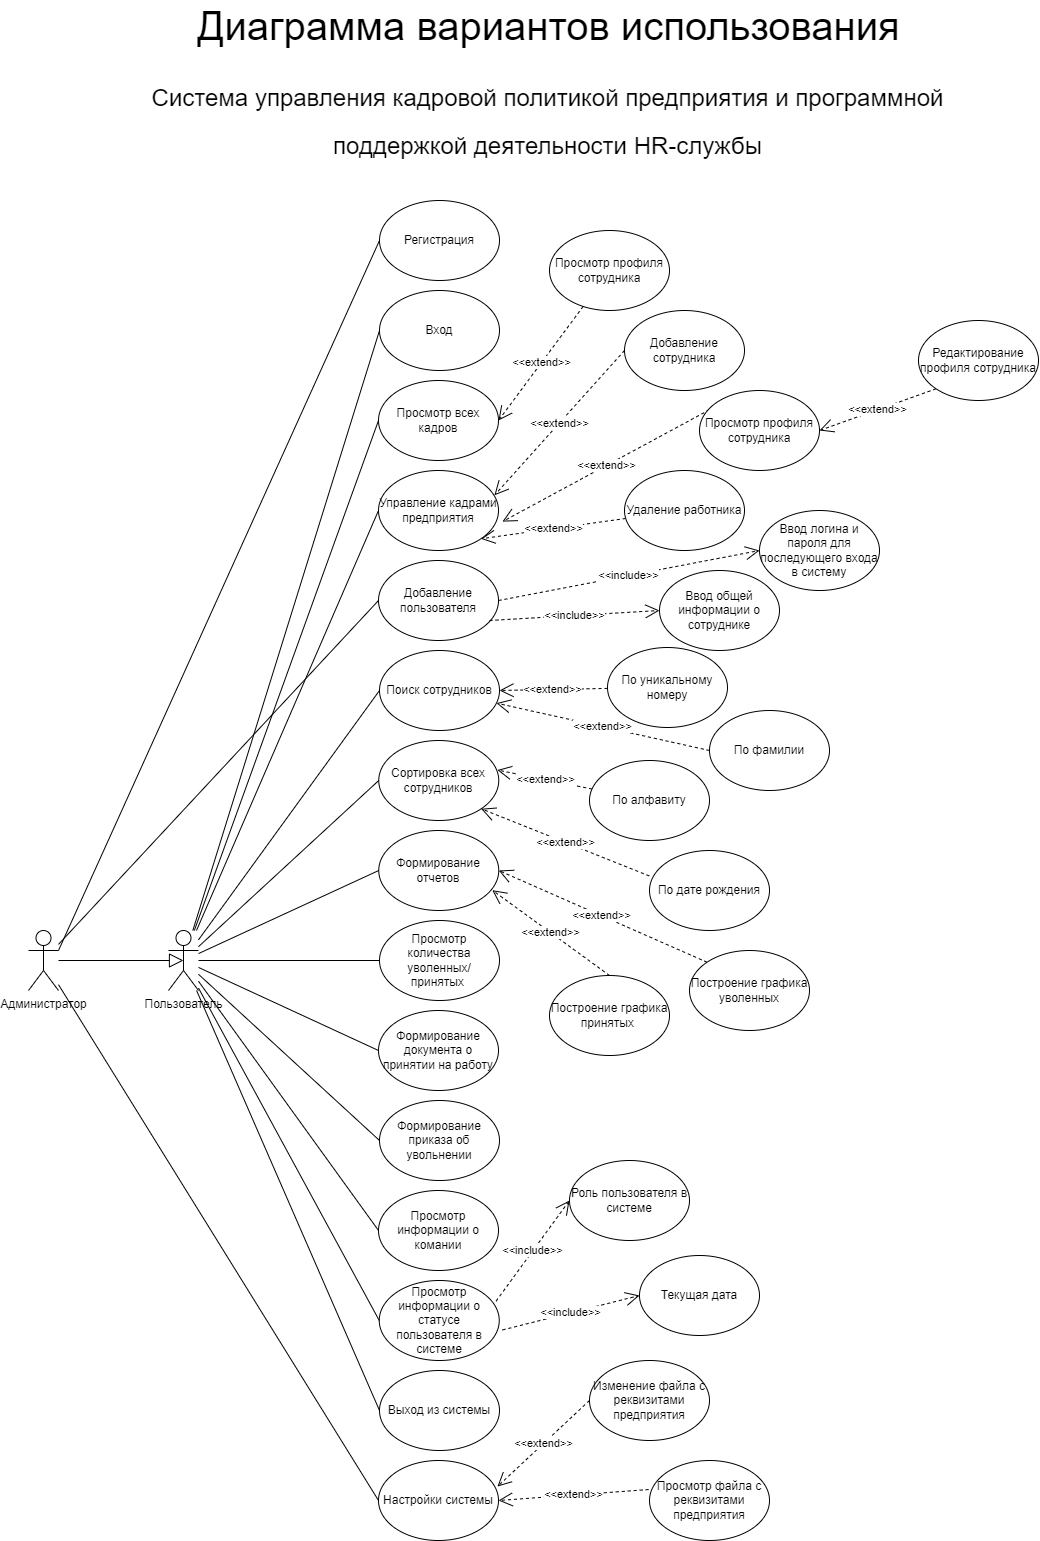

The diagram above was exported from draw.io. Its source (the exported page's mxGraphModel, read from the mxfile embedded in the PNG):
<mxGraphModel dx="4102" dy="2482" grid="1" gridSize="10" guides="1" tooltips="1" connect="1" arrows="1" fold="1" page="1" pageScale="1" pageWidth="827" pageHeight="1169" math="0" shadow="0">
  <root>
    <mxCell id="0" />
    <mxCell id="1" parent="0" />
    <mxCell id="_JtrXG1lb5MobQEcISge-1" value="&lt;font style=&quot;font-size: 40px;&quot;&gt;Диаграмма вариантов использования&lt;/font&gt;" style="text;html=1;align=center;verticalAlign=middle;resizable=0;points=[];autosize=1;fontSize=40;" parent="1" vertex="1">
      <mxGeometry x="-1170" y="-1080" width="720" height="50" as="geometry" />
    </mxCell>
    <mxCell id="hMvlB8O6uAJiymLurztA-70" value="Управление кадрами предприятия" style="ellipse;whiteSpace=wrap;html=1;" parent="1" vertex="1">
      <mxGeometry x="-980" y="-610" width="120" height="80" as="geometry" />
    </mxCell>
    <mxCell id="hMvlB8O6uAJiymLurztA-71" value="&amp;lt;&amp;lt;extend&amp;gt;&amp;gt;" style="edgeStyle=none;rounded=0;orthogonalLoop=1;jettySize=auto;html=1;exitX=0;exitY=0;exitDx=0;exitDy=0;entryX=1;entryY=0.5;entryDx=0;entryDy=0;endArrow=open;endFill=0;endSize=12;dashed=1;" parent="1" source="hMvlB8O6uAJiymLurztA-72" target="hMvlB8O6uAJiymLurztA-140" edge="1">
      <mxGeometry relative="1" as="geometry" />
    </mxCell>
    <mxCell id="hMvlB8O6uAJiymLurztA-72" value="Построение графика уволенных" style="ellipse;whiteSpace=wrap;html=1;" parent="1" vertex="1">
      <mxGeometry x="-669" y="-130" width="120" height="80" as="geometry" />
    </mxCell>
    <mxCell id="hMvlB8O6uAJiymLurztA-73" value="Настройки системы" style="ellipse;whiteSpace=wrap;html=1;" parent="1" vertex="1">
      <mxGeometry x="-980" y="380" width="120" height="80" as="geometry" />
    </mxCell>
    <mxCell id="hMvlB8O6uAJiymLurztA-74" value="Выход из системы" style="ellipse;whiteSpace=wrap;html=1;" parent="1" vertex="1">
      <mxGeometry x="-979" y="290" width="120" height="80" as="geometry" />
    </mxCell>
    <mxCell id="hMvlB8O6uAJiymLurztA-75" value="Просмотр количества уволенных/принятых&amp;nbsp;" style="ellipse;whiteSpace=wrap;html=1;" parent="1" vertex="1">
      <mxGeometry x="-979" y="-160" width="120" height="80" as="geometry" />
    </mxCell>
    <mxCell id="hMvlB8O6uAJiymLurztA-76" value="Добавление пользователя" style="ellipse;whiteSpace=wrap;html=1;" parent="1" vertex="1">
      <mxGeometry x="-980" y="-520" width="120" height="80" as="geometry" />
    </mxCell>
    <mxCell id="hMvlB8O6uAJiymLurztA-77" value="Формирование документа о принятии на работу" style="ellipse;whiteSpace=wrap;html=1;" parent="1" vertex="1">
      <mxGeometry x="-980" y="-70" width="120" height="80" as="geometry" />
    </mxCell>
    <mxCell id="hMvlB8O6uAJiymLurztA-78" value="Формирование приказа об увольнении" style="ellipse;whiteSpace=wrap;html=1;" parent="1" vertex="1">
      <mxGeometry x="-979" y="20" width="120" height="80" as="geometry" />
    </mxCell>
    <mxCell id="hMvlB8O6uAJiymLurztA-79" value="&amp;lt;&amp;lt;extend&amp;gt;&amp;gt;" style="edgeStyle=none;rounded=0;orthogonalLoop=1;jettySize=auto;html=1;exitX=0;exitY=0.5;exitDx=0;exitDy=0;entryX=0.991;entryY=0.326;entryDx=0;entryDy=0;endArrow=open;endFill=0;endSize=12;entryPerimeter=0;dashed=1;" parent="1" source="hMvlB8O6uAJiymLurztA-80" target="hMvlB8O6uAJiymLurztA-73" edge="1">
      <mxGeometry relative="1" as="geometry" />
    </mxCell>
    <mxCell id="hMvlB8O6uAJiymLurztA-80" value="Изменение файла с реквизитами предприятия" style="ellipse;whiteSpace=wrap;html=1;" parent="1" vertex="1">
      <mxGeometry x="-769" y="280" width="120" height="80" as="geometry" />
    </mxCell>
    <mxCell id="hMvlB8O6uAJiymLurztA-81" value="Вход" style="ellipse;whiteSpace=wrap;html=1;" parent="1" vertex="1">
      <mxGeometry x="-979" y="-790" width="120" height="80" as="geometry" />
    </mxCell>
    <mxCell id="hMvlB8O6uAJiymLurztA-82" value="Регистрация" style="ellipse;whiteSpace=wrap;html=1;" parent="1" vertex="1">
      <mxGeometry x="-979" y="-880" width="120" height="80" as="geometry" />
    </mxCell>
    <mxCell id="hMvlB8O6uAJiymLurztA-83" value="&amp;lt;&amp;lt;include&amp;gt;&amp;gt;" style="edgeStyle=none;rounded=0;orthogonalLoop=1;jettySize=auto;html=1;exitX=1.027;exitY=0.618;exitDx=0;exitDy=0;entryX=0;entryY=0.5;entryDx=0;entryDy=0;endArrow=open;endFill=0;endSize=12;exitPerimeter=0;dashed=1;" parent="1" source="hMvlB8O6uAJiymLurztA-85" target="hMvlB8O6uAJiymLurztA-148" edge="1">
      <mxGeometry relative="1" as="geometry" />
    </mxCell>
    <mxCell id="hMvlB8O6uAJiymLurztA-84" value="&amp;lt;&amp;lt;include&amp;gt;&amp;gt;" style="edgeStyle=none;rounded=0;orthogonalLoop=1;jettySize=auto;html=1;exitX=0.974;exitY=0.257;exitDx=0;exitDy=0;entryX=0;entryY=0.5;entryDx=0;entryDy=0;endArrow=open;endFill=0;endSize=12;exitPerimeter=0;dashed=1;" parent="1" source="hMvlB8O6uAJiymLurztA-85" target="hMvlB8O6uAJiymLurztA-147" edge="1">
      <mxGeometry relative="1" as="geometry" />
    </mxCell>
    <mxCell id="hMvlB8O6uAJiymLurztA-85" value="Просмотр информации о статусе пользователя в системе" style="ellipse;whiteSpace=wrap;html=1;" parent="1" vertex="1">
      <mxGeometry x="-979.25" y="200" width="120" height="80" as="geometry" />
    </mxCell>
    <mxCell id="hMvlB8O6uAJiymLurztA-118" value="Просмотр информации о комании" style="ellipse;whiteSpace=wrap;html=1;" parent="1" vertex="1">
      <mxGeometry x="-980" y="110" width="120" height="80" as="geometry" />
    </mxCell>
    <mxCell id="hMvlB8O6uAJiymLurztA-119" value="Поиск сотрудников" style="ellipse;whiteSpace=wrap;html=1;" parent="1" vertex="1">
      <mxGeometry x="-979" y="-430" width="120" height="80" as="geometry" />
    </mxCell>
    <mxCell id="hMvlB8O6uAJiymLurztA-120" value="Сортировка всех сотрудников" style="ellipse;whiteSpace=wrap;html=1;" parent="1" vertex="1">
      <mxGeometry x="-979.75" y="-340" width="120" height="80" as="geometry" />
    </mxCell>
    <mxCell id="hMvlB8O6uAJiymLurztA-121" value="&amp;lt;&amp;lt;extend&amp;gt;&amp;gt;" style="edgeStyle=none;rounded=0;orthogonalLoop=1;jettySize=auto;html=1;entryX=1;entryY=1;entryDx=0;entryDy=0;endArrow=open;endFill=0;endSize=12;dashed=1;" parent="1" source="hMvlB8O6uAJiymLurztA-122" target="hMvlB8O6uAJiymLurztA-70" edge="1">
      <mxGeometry relative="1" as="geometry" />
    </mxCell>
    <mxCell id="hMvlB8O6uAJiymLurztA-122" value="Удаление работника" style="ellipse;whiteSpace=wrap;html=1;" parent="1" vertex="1">
      <mxGeometry x="-734" y="-610" width="120" height="80" as="geometry" />
    </mxCell>
    <mxCell id="hMvlB8O6uAJiymLurztA-123" value="Просмотр всех кадров" style="ellipse;whiteSpace=wrap;html=1;" parent="1" vertex="1">
      <mxGeometry x="-980" y="-700" width="120" height="80" as="geometry" />
    </mxCell>
    <mxCell id="hMvlB8O6uAJiymLurztA-124" value="&amp;lt;&amp;lt;extend&amp;gt;&amp;gt;" style="edgeStyle=none;rounded=0;orthogonalLoop=1;jettySize=auto;html=1;exitX=0;exitY=0.5;exitDx=0;exitDy=0;entryX=0.966;entryY=0.31;entryDx=0;entryDy=0;entryPerimeter=0;endArrow=open;endFill=0;endSize=12;dashed=1;" parent="1" source="hMvlB8O6uAJiymLurztA-125" target="hMvlB8O6uAJiymLurztA-70" edge="1">
      <mxGeometry relative="1" as="geometry" />
    </mxCell>
    <mxCell id="hMvlB8O6uAJiymLurztA-125" value="Добавление сотрудника" style="ellipse;whiteSpace=wrap;html=1;" parent="1" vertex="1">
      <mxGeometry x="-734" y="-770" width="120" height="80" as="geometry" />
    </mxCell>
    <mxCell id="hMvlB8O6uAJiymLurztA-126" value="&amp;lt;&amp;lt;extend&amp;gt;&amp;gt;" style="edgeStyle=none;rounded=0;orthogonalLoop=1;jettySize=auto;html=1;exitX=0.083;exitY=0.241;exitDx=0;exitDy=0;entryX=1.033;entryY=0.639;entryDx=0;entryDy=0;endArrow=open;endFill=0;endSize=12;entryPerimeter=0;exitPerimeter=0;dashed=1;" parent="1" source="hMvlB8O6uAJiymLurztA-127" target="hMvlB8O6uAJiymLurztA-70" edge="1">
      <mxGeometry relative="1" as="geometry" />
    </mxCell>
    <mxCell id="hMvlB8O6uAJiymLurztA-127" value="Просмотр профиля сотрудника" style="ellipse;whiteSpace=wrap;html=1;" parent="1" vertex="1">
      <mxGeometry x="-659" y="-690" width="120" height="80" as="geometry" />
    </mxCell>
    <mxCell id="hMvlB8O6uAJiymLurztA-128" value="&amp;lt;&amp;lt;extend&amp;gt;&amp;gt;" style="edgeStyle=none;rounded=0;orthogonalLoop=1;jettySize=auto;html=1;entryX=1;entryY=0.5;entryDx=0;entryDy=0;endArrow=open;endFill=0;endSize=12;dashed=1;" parent="1" source="hMvlB8O6uAJiymLurztA-129" target="hMvlB8O6uAJiymLurztA-119" edge="1">
      <mxGeometry relative="1" as="geometry" />
    </mxCell>
    <mxCell id="hMvlB8O6uAJiymLurztA-129" value="По уникальному номеру" style="ellipse;whiteSpace=wrap;html=1;" parent="1" vertex="1">
      <mxGeometry x="-751" y="-433" width="120" height="80" as="geometry" />
    </mxCell>
    <mxCell id="hMvlB8O6uAJiymLurztA-130" value="&amp;lt;&amp;lt;extend&amp;gt;&amp;gt;" style="edgeStyle=none;rounded=0;orthogonalLoop=1;jettySize=auto;html=1;exitX=0;exitY=0.5;exitDx=0;exitDy=0;endArrow=open;endFill=0;endSize=12;dashed=1;" parent="1" source="hMvlB8O6uAJiymLurztA-131" target="hMvlB8O6uAJiymLurztA-119" edge="1">
      <mxGeometry relative="1" as="geometry" />
    </mxCell>
    <mxCell id="hMvlB8O6uAJiymLurztA-131" value="По фамилии" style="ellipse;whiteSpace=wrap;html=1;" parent="1" vertex="1">
      <mxGeometry x="-649" y="-370" width="120" height="80" as="geometry" />
    </mxCell>
    <mxCell id="hMvlB8O6uAJiymLurztA-132" value="&amp;lt;&amp;lt;extend&amp;gt;&amp;gt;" style="edgeStyle=none;rounded=0;orthogonalLoop=1;jettySize=auto;html=1;entryX=1;entryY=0.5;entryDx=0;entryDy=0;endArrow=open;endFill=0;endSize=12;dashed=1;" parent="1" source="hMvlB8O6uAJiymLurztA-133" target="hMvlB8O6uAJiymLurztA-123" edge="1">
      <mxGeometry relative="1" as="geometry">
        <mxPoint x="-930.5" y="-550" as="sourcePoint" />
      </mxGeometry>
    </mxCell>
    <mxCell id="hMvlB8O6uAJiymLurztA-133" value="Просмотр профиля сотрудника" style="ellipse;whiteSpace=wrap;html=1;" parent="1" vertex="1">
      <mxGeometry x="-809" y="-850" width="120" height="80" as="geometry" />
    </mxCell>
    <mxCell id="hMvlB8O6uAJiymLurztA-134" value="&amp;lt;&amp;lt;extend&amp;gt;&amp;gt;" style="edgeStyle=none;rounded=0;orthogonalLoop=1;jettySize=auto;html=1;exitX=-0.002;exitY=0.318;exitDx=0;exitDy=0;entryX=1;entryY=1;entryDx=0;entryDy=0;endArrow=open;endFill=0;endSize=12;exitPerimeter=0;dashed=1;" parent="1" source="hMvlB8O6uAJiymLurztA-135" target="hMvlB8O6uAJiymLurztA-120" edge="1">
      <mxGeometry relative="1" as="geometry" />
    </mxCell>
    <mxCell id="hMvlB8O6uAJiymLurztA-135" value="По дате рождения" style="ellipse;whiteSpace=wrap;html=1;" parent="1" vertex="1">
      <mxGeometry x="-709" y="-230" width="120" height="80" as="geometry" />
    </mxCell>
    <mxCell id="hMvlB8O6uAJiymLurztA-136" value="&amp;lt;&amp;lt;extend&amp;gt;&amp;gt;" style="edgeStyle=none;rounded=0;orthogonalLoop=1;jettySize=auto;html=1;entryX=0.988;entryY=0.369;entryDx=0;entryDy=0;endArrow=open;endFill=0;endSize=12;entryPerimeter=0;dashed=1;" parent="1" source="hMvlB8O6uAJiymLurztA-137" target="hMvlB8O6uAJiymLurztA-120" edge="1">
      <mxGeometry relative="1" as="geometry" />
    </mxCell>
    <mxCell id="hMvlB8O6uAJiymLurztA-137" value="По алфавиту" style="ellipse;whiteSpace=wrap;html=1;" parent="1" vertex="1">
      <mxGeometry x="-769" y="-320" width="120" height="80" as="geometry" />
    </mxCell>
    <mxCell id="hMvlB8O6uAJiymLurztA-138" value="&amp;lt;&amp;lt;extend&amp;gt;&amp;gt;" style="edgeStyle=none;rounded=0;orthogonalLoop=1;jettySize=auto;html=1;exitX=0.5;exitY=0;exitDx=0;exitDy=0;entryX=0.946;entryY=0.746;entryDx=0;entryDy=0;endArrow=open;endFill=0;endSize=12;entryPerimeter=0;dashed=1;" parent="1" source="hMvlB8O6uAJiymLurztA-139" target="hMvlB8O6uAJiymLurztA-140" edge="1">
      <mxGeometry relative="1" as="geometry" />
    </mxCell>
    <mxCell id="hMvlB8O6uAJiymLurztA-139" value="Построение графика принятых&amp;nbsp;" style="ellipse;whiteSpace=wrap;html=1;" parent="1" vertex="1">
      <mxGeometry x="-809" y="-105" width="120" height="80" as="geometry" />
    </mxCell>
    <mxCell id="hMvlB8O6uAJiymLurztA-140" value="Формирование отчетов" style="ellipse;whiteSpace=wrap;html=1;" parent="1" vertex="1">
      <mxGeometry x="-979.75" y="-250" width="120" height="80" as="geometry" />
    </mxCell>
    <mxCell id="hMvlB8O6uAJiymLurztA-141" value="&amp;lt;&amp;lt;extend&amp;gt;&amp;gt;" style="edgeStyle=none;rounded=0;orthogonalLoop=1;jettySize=auto;html=1;exitX=-0.007;exitY=0.363;exitDx=0;exitDy=0;endArrow=open;endFill=0;endSize=12;entryX=1;entryY=0.5;entryDx=0;entryDy=0;exitPerimeter=0;dashed=1;" parent="1" source="hMvlB8O6uAJiymLurztA-142" target="hMvlB8O6uAJiymLurztA-73" edge="1">
      <mxGeometry relative="1" as="geometry" />
    </mxCell>
    <mxCell id="hMvlB8O6uAJiymLurztA-142" value="Просмотр файла с реквизитами предприятия" style="ellipse;whiteSpace=wrap;html=1;" parent="1" vertex="1">
      <mxGeometry x="-709" y="380" width="120" height="80" as="geometry" />
    </mxCell>
    <mxCell id="hMvlB8O6uAJiymLurztA-143" value="&amp;lt;&amp;lt;extend&amp;gt;&amp;gt;" style="edgeStyle=none;rounded=0;orthogonalLoop=1;jettySize=auto;html=1;exitX=0;exitY=1;exitDx=0;exitDy=0;entryX=1;entryY=0.5;entryDx=0;entryDy=0;endArrow=open;endFill=0;endSize=12;dashed=1;" parent="1" source="hMvlB8O6uAJiymLurztA-144" target="hMvlB8O6uAJiymLurztA-127" edge="1">
      <mxGeometry relative="1" as="geometry" />
    </mxCell>
    <mxCell id="hMvlB8O6uAJiymLurztA-144" value="Редактирование профиля сотрудника" style="ellipse;whiteSpace=wrap;html=1;" parent="1" vertex="1">
      <mxGeometry x="-440" y="-760" width="120" height="80" as="geometry" />
    </mxCell>
    <mxCell id="hMvlB8O6uAJiymLurztA-151" value="&amp;lt;&amp;lt;include&amp;gt;&amp;gt;" style="edgeStyle=none;rounded=0;orthogonalLoop=1;jettySize=auto;html=1;exitX=1;exitY=0.5;exitDx=0;exitDy=0;entryX=0;entryY=0.5;entryDx=0;entryDy=0;endArrow=open;endFill=0;endSize=12;dashed=1;" parent="1" source="hMvlB8O6uAJiymLurztA-76" target="hMvlB8O6uAJiymLurztA-145" edge="1">
      <mxGeometry relative="1" as="geometry" />
    </mxCell>
    <mxCell id="hMvlB8O6uAJiymLurztA-145" value="Ввод логина и пароля для последующего входа в систему" style="ellipse;whiteSpace=wrap;html=1;" parent="1" vertex="1">
      <mxGeometry x="-599" y="-570" width="120" height="80" as="geometry" />
    </mxCell>
    <mxCell id="hMvlB8O6uAJiymLurztA-152" value="&amp;lt;&amp;lt;include&amp;gt;&amp;gt;" style="edgeStyle=none;rounded=0;orthogonalLoop=1;jettySize=auto;html=1;exitX=0.925;exitY=0.75;exitDx=0;exitDy=0;entryX=0;entryY=0.5;entryDx=0;entryDy=0;endArrow=open;endFill=0;endSize=12;dashed=1;exitPerimeter=0;" parent="1" source="hMvlB8O6uAJiymLurztA-76" target="hMvlB8O6uAJiymLurztA-146" edge="1">
      <mxGeometry relative="1" as="geometry" />
    </mxCell>
    <mxCell id="hMvlB8O6uAJiymLurztA-146" value="Ввод общей информации о сотруднике" style="ellipse;whiteSpace=wrap;html=1;" parent="1" vertex="1">
      <mxGeometry x="-699" y="-510" width="120" height="80" as="geometry" />
    </mxCell>
    <mxCell id="hMvlB8O6uAJiymLurztA-147" value="Роль пользователя в системе" style="ellipse;whiteSpace=wrap;html=1;" parent="1" vertex="1">
      <mxGeometry x="-789" y="80" width="120" height="80" as="geometry" />
    </mxCell>
    <mxCell id="hMvlB8O6uAJiymLurztA-148" value="Текущая дата" style="ellipse;whiteSpace=wrap;html=1;" parent="1" vertex="1">
      <mxGeometry x="-719" y="175" width="120" height="80" as="geometry" />
    </mxCell>
    <mxCell id="hMvlB8O6uAJiymLurztA-155" style="edgeStyle=none;rounded=0;orthogonalLoop=1;jettySize=auto;html=1;entryX=0;entryY=0.5;entryDx=0;entryDy=0;endArrow=none;endFill=0;endSize=12;" parent="1" source="hMvlB8O6uAJiymLurztA-153" target="hMvlB8O6uAJiymLurztA-81" edge="1">
      <mxGeometry relative="1" as="geometry" />
    </mxCell>
    <mxCell id="hMvlB8O6uAJiymLurztA-156" style="edgeStyle=none;rounded=0;orthogonalLoop=1;jettySize=auto;html=1;entryX=0;entryY=0.5;entryDx=0;entryDy=0;endArrow=none;endFill=0;endSize=12;" parent="1" source="hMvlB8O6uAJiymLurztA-153" target="hMvlB8O6uAJiymLurztA-123" edge="1">
      <mxGeometry relative="1" as="geometry" />
    </mxCell>
    <mxCell id="hMvlB8O6uAJiymLurztA-157" style="edgeStyle=none;rounded=0;orthogonalLoop=1;jettySize=auto;html=1;entryX=0;entryY=0.5;entryDx=0;entryDy=0;endArrow=none;endFill=0;endSize=12;" parent="1" source="hMvlB8O6uAJiymLurztA-153" target="hMvlB8O6uAJiymLurztA-70" edge="1">
      <mxGeometry relative="1" as="geometry" />
    </mxCell>
    <mxCell id="hMvlB8O6uAJiymLurztA-158" style="edgeStyle=none;rounded=0;orthogonalLoop=1;jettySize=auto;html=1;entryX=0;entryY=0.5;entryDx=0;entryDy=0;endArrow=none;endFill=0;endSize=12;" parent="1" source="hMvlB8O6uAJiymLurztA-153" target="hMvlB8O6uAJiymLurztA-119" edge="1">
      <mxGeometry relative="1" as="geometry" />
    </mxCell>
    <mxCell id="hMvlB8O6uAJiymLurztA-159" style="edgeStyle=none;rounded=0;orthogonalLoop=1;jettySize=auto;html=1;entryX=0;entryY=0.5;entryDx=0;entryDy=0;endArrow=none;endFill=0;endSize=12;" parent="1" source="hMvlB8O6uAJiymLurztA-153" target="hMvlB8O6uAJiymLurztA-120" edge="1">
      <mxGeometry relative="1" as="geometry" />
    </mxCell>
    <mxCell id="hMvlB8O6uAJiymLurztA-160" style="edgeStyle=none;rounded=0;orthogonalLoop=1;jettySize=auto;html=1;entryX=0;entryY=0.5;entryDx=0;entryDy=0;endArrow=none;endFill=0;endSize=12;" parent="1" source="hMvlB8O6uAJiymLurztA-153" target="hMvlB8O6uAJiymLurztA-140" edge="1">
      <mxGeometry relative="1" as="geometry" />
    </mxCell>
    <mxCell id="hMvlB8O6uAJiymLurztA-161" style="edgeStyle=none;rounded=0;orthogonalLoop=1;jettySize=auto;html=1;entryX=0;entryY=0.5;entryDx=0;entryDy=0;endArrow=none;endFill=0;endSize=12;" parent="1" source="hMvlB8O6uAJiymLurztA-153" target="hMvlB8O6uAJiymLurztA-75" edge="1">
      <mxGeometry relative="1" as="geometry" />
    </mxCell>
    <mxCell id="hMvlB8O6uAJiymLurztA-162" style="edgeStyle=none;rounded=0;orthogonalLoop=1;jettySize=auto;html=1;entryX=0;entryY=0.5;entryDx=0;entryDy=0;endArrow=none;endFill=0;endSize=12;" parent="1" source="hMvlB8O6uAJiymLurztA-153" target="hMvlB8O6uAJiymLurztA-77" edge="1">
      <mxGeometry relative="1" as="geometry" />
    </mxCell>
    <mxCell id="hMvlB8O6uAJiymLurztA-163" style="edgeStyle=none;rounded=0;orthogonalLoop=1;jettySize=auto;html=1;entryX=0;entryY=0.5;entryDx=0;entryDy=0;endArrow=none;endFill=0;endSize=12;" parent="1" source="hMvlB8O6uAJiymLurztA-153" target="hMvlB8O6uAJiymLurztA-78" edge="1">
      <mxGeometry relative="1" as="geometry" />
    </mxCell>
    <mxCell id="hMvlB8O6uAJiymLurztA-164" style="edgeStyle=none;rounded=0;orthogonalLoop=1;jettySize=auto;html=1;entryX=0;entryY=0.5;entryDx=0;entryDy=0;endArrow=none;endFill=0;endSize=12;" parent="1" source="hMvlB8O6uAJiymLurztA-153" target="hMvlB8O6uAJiymLurztA-118" edge="1">
      <mxGeometry relative="1" as="geometry" />
    </mxCell>
    <mxCell id="hMvlB8O6uAJiymLurztA-165" style="edgeStyle=none;rounded=0;orthogonalLoop=1;jettySize=auto;html=1;entryX=0;entryY=0.5;entryDx=0;entryDy=0;endArrow=none;endFill=0;endSize=12;" parent="1" source="hMvlB8O6uAJiymLurztA-153" target="hMvlB8O6uAJiymLurztA-85" edge="1">
      <mxGeometry relative="1" as="geometry" />
    </mxCell>
    <mxCell id="hMvlB8O6uAJiymLurztA-166" style="edgeStyle=none;rounded=0;orthogonalLoop=1;jettySize=auto;html=1;entryX=0;entryY=0.5;entryDx=0;entryDy=0;endArrow=none;endFill=0;endSize=12;" parent="1" source="hMvlB8O6uAJiymLurztA-153" target="hMvlB8O6uAJiymLurztA-74" edge="1">
      <mxGeometry relative="1" as="geometry" />
    </mxCell>
    <mxCell id="hMvlB8O6uAJiymLurztA-153" value="Пользователь" style="shape=umlActor;verticalLabelPosition=bottom;verticalAlign=top;html=1;outlineConnect=0;" parent="1" vertex="1">
      <mxGeometry x="-1190" y="-150" width="30" height="60" as="geometry" />
    </mxCell>
    <mxCell id="hMvlB8O6uAJiymLurztA-168" style="edgeStyle=none;rounded=0;orthogonalLoop=1;jettySize=auto;html=1;entryX=0.5;entryY=0.5;entryDx=0;entryDy=0;entryPerimeter=0;endArrow=block;endFill=0;endSize=12;" parent="1" source="hMvlB8O6uAJiymLurztA-154" target="hMvlB8O6uAJiymLurztA-153" edge="1">
      <mxGeometry relative="1" as="geometry" />
    </mxCell>
    <mxCell id="hMvlB8O6uAJiymLurztA-169" style="edgeStyle=none;rounded=0;orthogonalLoop=1;jettySize=auto;html=1;exitX=1;exitY=0.3333333333333333;exitDx=0;exitDy=0;exitPerimeter=0;entryX=0;entryY=0.5;entryDx=0;entryDy=0;endArrow=none;endFill=0;endSize=12;" parent="1" source="hMvlB8O6uAJiymLurztA-154" target="hMvlB8O6uAJiymLurztA-82" edge="1">
      <mxGeometry relative="1" as="geometry" />
    </mxCell>
    <mxCell id="hMvlB8O6uAJiymLurztA-170" style="edgeStyle=none;rounded=0;orthogonalLoop=1;jettySize=auto;html=1;entryX=0;entryY=0.5;entryDx=0;entryDy=0;endArrow=none;endFill=0;endSize=12;" parent="1" source="hMvlB8O6uAJiymLurztA-154" target="hMvlB8O6uAJiymLurztA-76" edge="1">
      <mxGeometry relative="1" as="geometry" />
    </mxCell>
    <mxCell id="hMvlB8O6uAJiymLurztA-171" style="edgeStyle=none;rounded=0;orthogonalLoop=1;jettySize=auto;html=1;entryX=0;entryY=0.5;entryDx=0;entryDy=0;endArrow=none;endFill=0;endSize=12;" parent="1" source="hMvlB8O6uAJiymLurztA-154" target="hMvlB8O6uAJiymLurztA-73" edge="1">
      <mxGeometry relative="1" as="geometry" />
    </mxCell>
    <mxCell id="hMvlB8O6uAJiymLurztA-154" value="Администратор" style="shape=umlActor;verticalLabelPosition=bottom;verticalAlign=top;html=1;outlineConnect=0;" parent="1" vertex="1">
      <mxGeometry x="-1330" y="-150" width="30" height="60" as="geometry" />
    </mxCell>
    <mxCell id="_rDrAbeusM5J-yjJ6bps-1" value="&lt;font style=&quot;font-size: 24px&quot;&gt;Система управления кадровой политикой предприятия и программной поддержкой деятельности HR-службы&lt;/font&gt;" style="text;html=1;strokeColor=none;fillColor=none;align=center;verticalAlign=middle;whiteSpace=wrap;rounded=0;fontSize=40;" vertex="1" parent="1">
      <mxGeometry x="-1207.5" y="-1030" width="795" height="130" as="geometry" />
    </mxCell>
  </root>
</mxGraphModel>